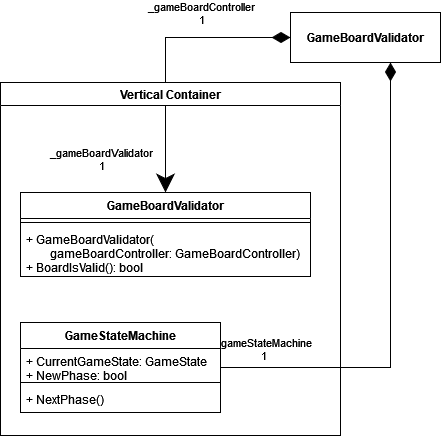

The diagram above was exported from draw.io. Its source (the exported page's mxGraphModel, read from the mxfile embedded in the PNG):
<mxGraphModel dx="2831" dy="1260" grid="1" gridSize="10" guides="1" tooltips="1" connect="1" arrows="1" fold="1" page="0" pageScale="1" pageWidth="850" pageHeight="1100" math="0" shadow="0">
  <root>
    <mxCell id="0" />
    <mxCell id="1" parent="0" />
    <mxCell id="2" style="edgeStyle=orthogonalEdgeStyle;rounded=0;orthogonalLoop=1;jettySize=auto;html=1;endArrow=diamondThin;endFill=1;endSize=16;startArrow=classic;startFill=1;startSize=16;" edge="1" source="7" target="15" parent="1">
      <mxGeometry relative="1" as="geometry">
        <Array as="points">
          <mxPoint x="-575" y="1035" />
        </Array>
        <mxPoint x="-440" y="900" as="targetPoint" />
      </mxGeometry>
    </mxCell>
    <mxCell id="3" value="_gameBoardValidator&lt;br&gt;1" style="edgeLabel;html=1;align=center;verticalAlign=middle;resizable=0;points=[];" vertex="1" connectable="0" parent="2">
      <mxGeometry x="-0.8494" y="4" relative="1" as="geometry">
        <mxPoint x="-61" y="-12" as="offset" />
      </mxGeometry>
    </mxCell>
    <mxCell id="4" style="edgeStyle=orthogonalEdgeStyle;rounded=0;orthogonalLoop=1;jettySize=auto;html=1;endArrow=diamondThin;endFill=1;endSize=16;" edge="1" source="10" target="15" parent="1">
      <mxGeometry relative="1" as="geometry">
        <mxPoint x="-305" y="954" as="targetPoint" />
        <Array as="points">
          <mxPoint x="-350" y="1365" />
        </Array>
      </mxGeometry>
    </mxCell>
    <mxCell id="5" value="_gameStateMachine&lt;br&gt;1" style="edgeLabel;html=1;align=center;verticalAlign=middle;resizable=0;points=[];" vertex="1" connectable="0" parent="4">
      <mxGeometry x="-0.4682" y="-1" relative="1" as="geometry">
        <mxPoint x="-83" y="-20" as="offset" />
      </mxGeometry>
    </mxCell>
    <mxCell id="6" value="Vertical Container" style="swimlane;rounded=0;html=0;" vertex="1" parent="1">
      <mxGeometry x="-740" y="1080" width="340" height="353" as="geometry" />
    </mxCell>
    <mxCell id="7" value="GameBoardValidator" style="swimlane;fontStyle=1;align=center;verticalAlign=top;childLayout=stackLayout;horizontal=1;startSize=26;horizontalStack=0;resizeParent=1;resizeParentMax=0;resizeLast=0;collapsible=1;marginBottom=0;rounded=0;html=0;" vertex="1" parent="6">
      <mxGeometry x="20" y="110" width="290" height="84" as="geometry" />
    </mxCell>
    <mxCell id="8" value="" style="line;strokeWidth=1;fillColor=none;align=left;verticalAlign=middle;spacingTop=-1;spacingLeft=3;spacingRight=3;rotatable=0;labelPosition=right;points=[];portConstraint=eastwest;" vertex="1" parent="7">
      <mxGeometry y="26" width="290" height="8" as="geometry" />
    </mxCell>
    <mxCell id="9" value="+ GameBoardValidator(&#10;        gameBoardController: GameBoardController)&#10;+ BoardIsValid(): bool" style="text;strokeColor=none;fillColor=none;align=left;verticalAlign=top;spacingLeft=4;spacingRight=4;overflow=hidden;rotatable=0;points=[[0,0.5],[1,0.5]];portConstraint=eastwest;" vertex="1" parent="7">
      <mxGeometry y="34" width="290" height="50" as="geometry" />
    </mxCell>
    <mxCell id="10" value="GameStateMachine" style="swimlane;fontStyle=1;align=center;verticalAlign=top;childLayout=stackLayout;horizontal=1;startSize=26;horizontalStack=0;resizeParent=1;resizeParentMax=0;resizeLast=0;collapsible=1;marginBottom=0;rounded=0;html=0;" vertex="1" parent="6">
      <mxGeometry x="20" y="240" width="200" height="90" as="geometry" />
    </mxCell>
    <mxCell id="11" value="+ CurrentGameState: GameState&#10;+ NewPhase: bool" style="text;strokeColor=none;fillColor=none;align=left;verticalAlign=top;spacingLeft=4;spacingRight=4;overflow=hidden;rotatable=0;points=[[0,0.5],[1,0.5]];portConstraint=eastwest;" vertex="1" parent="10">
      <mxGeometry y="26" width="200" height="30" as="geometry" />
    </mxCell>
    <mxCell id="12" value="" style="line;strokeWidth=1;fillColor=none;align=left;verticalAlign=middle;spacingTop=-1;spacingLeft=3;spacingRight=3;rotatable=0;labelPosition=right;points=[];portConstraint=eastwest;" vertex="1" parent="10">
      <mxGeometry y="56" width="200" height="8" as="geometry" />
    </mxCell>
    <mxCell id="13" value="+ NextPhase()" style="text;strokeColor=none;fillColor=none;align=left;verticalAlign=top;spacingLeft=4;spacingRight=4;overflow=hidden;rotatable=0;points=[[0,0.5],[1,0.5]];portConstraint=eastwest;" vertex="1" parent="10">
      <mxGeometry y="64" width="200" height="26" as="geometry" />
    </mxCell>
    <mxCell id="14" value="_gameBoardController&lt;br&gt;1" style="edgeLabel;html=1;align=center;verticalAlign=middle;resizable=0;points=[];" vertex="1" connectable="0" parent="1">
      <mxGeometry x="-539.9988235294118" y="1009.9952941176471" as="geometry" />
    </mxCell>
    <mxCell id="15" value="GameBoardValidator" style="html=1;fontStyle=1" vertex="1" parent="1">
      <mxGeometry x="-450" y="1010" width="150" height="50" as="geometry" />
    </mxCell>
  </root>
</mxGraphModel>